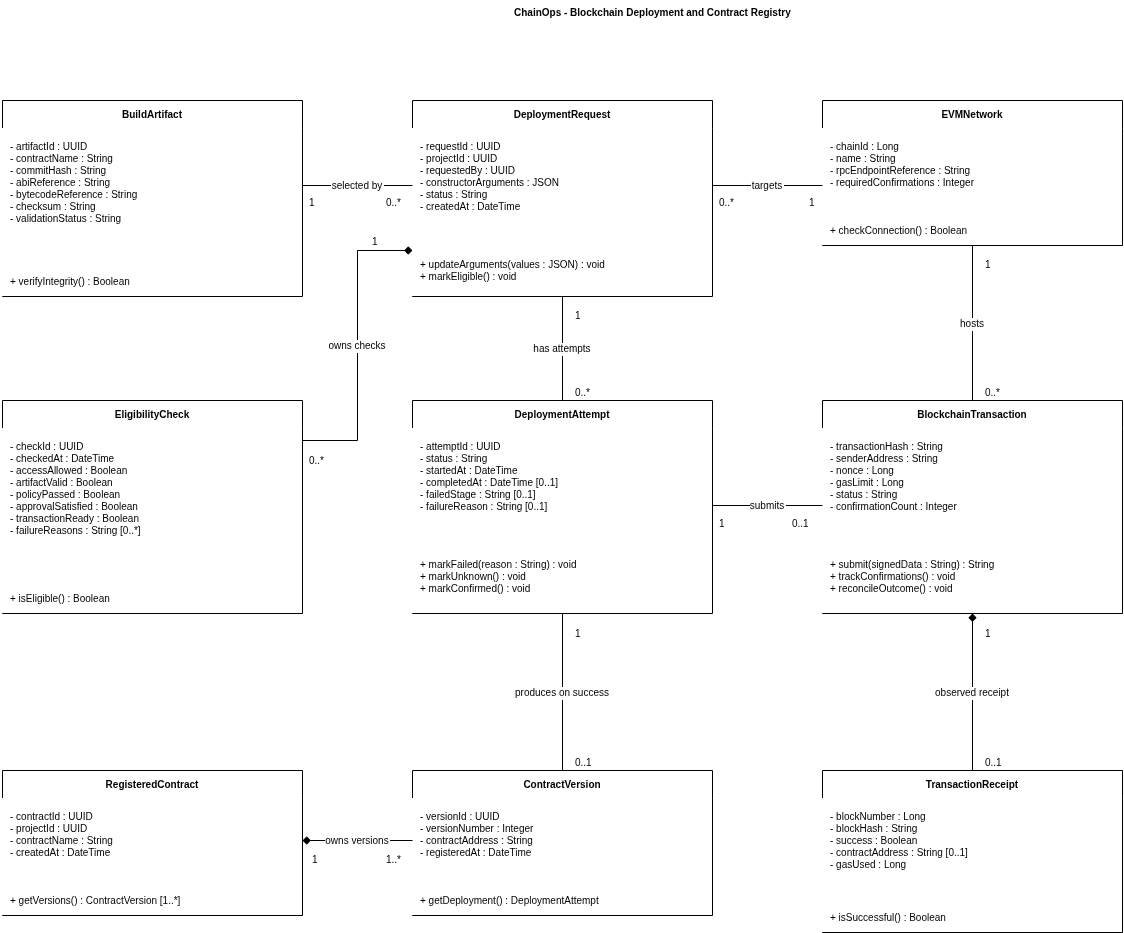

The diagram above was exported from draw.io. Its source (the exported page's mxGraphModel, read from the mxfile embedded in the PNG):
<mxGraphModel dx="1387" dy="695" grid="1" gridSize="10" guides="1" tooltips="1" connect="1" arrows="1" fold="1" page="1" pageScale="1" pageWidth="850" pageHeight="1100" math="0" shadow="0">
  <root>
    <mxCell id="0" />
    <mxCell id="1" parent="0" />
    <mxCell id="bGVcUsMdAuRvZttUMWZo-1" parent="1" style="text;html=0;align=left;fontSize=10;fontStyle=1;fontColor=#000000;" value="ChainOps - Blockchain Deployment and Contract Registry" vertex="1">
      <mxGeometry height="30" width="300" x="550" y="10" as="geometry" />
    </mxCell>
    <mxCell id="bGVcUsMdAuRvZttUMWZo-2" parent="1" style="swimlane;horizontal=1;startSize=28;collapsible=0;rounded=0;html=0;fillColor=#ffffff;swimlaneFillColor=#ffffff;strokeColor=#000000;fontSize=10;fontColor=#000000;fontStyle=1;" value="BuildArtifact" vertex="1">
      <mxGeometry height="196" width="300" x="40" y="110" as="geometry" />
    </mxCell>
    <mxCell id="bGVcUsMdAuRvZttUMWZo-3" parent="bGVcUsMdAuRvZttUMWZo-2" style="text;html=0;align=left;verticalAlign=top;spacing=8;whiteSpace=wrap;fontSize=10;fontColor=#000000;fillColor=#ffffff;" value="- artifactId : UUID&#10;- contractName : String&#10;- commitHash : String&#10;- abiReference : String&#10;- bytecodeReference : String&#10;- checksum : String&#10;- validationStatus : String" vertex="1">
      <mxGeometry height="135" width="300" y="28" as="geometry" />
    </mxCell>
    <mxCell id="bGVcUsMdAuRvZttUMWZo-4" parent="bGVcUsMdAuRvZttUMWZo-2" style="text;html=0;align=left;verticalAlign=top;spacing=8;whiteSpace=wrap;fontSize=10;fontColor=#000000;fillColor=#ffffff;" value="+ verifyIntegrity() : Boolean" vertex="1">
      <mxGeometry height="33" width="300" y="163" as="geometry" />
    </mxCell>
    <mxCell id="bGVcUsMdAuRvZttUMWZo-5" parent="bGVcUsMdAuRvZttUMWZo-2" style="line;strokeColor=#000000;" vertex="1">
      <mxGeometry width="300" y="163" as="geometry" />
    </mxCell>
    <mxCell id="bGVcUsMdAuRvZttUMWZo-6" parent="1" style="swimlane;horizontal=1;startSize=28;collapsible=0;rounded=0;html=0;fillColor=#ffffff;swimlaneFillColor=#ffffff;strokeColor=#000000;fontSize=10;fontColor=#000000;fontStyle=1;" value="DeploymentRequest" vertex="1">
      <mxGeometry height="196" width="300" x="450" y="110" as="geometry" />
    </mxCell>
    <mxCell id="bGVcUsMdAuRvZttUMWZo-7" parent="bGVcUsMdAuRvZttUMWZo-6" style="text;html=0;align=left;verticalAlign=top;spacing=8;whiteSpace=wrap;fontSize=10;fontColor=#000000;fillColor=#ffffff;" value="- requestId : UUID&#10;- projectId : UUID&#10;- requestedBy : UUID&#10;- constructorArguments : JSON&#10;- status : String&#10;- createdAt : DateTime" vertex="1">
      <mxGeometry height="118" width="300" y="28" as="geometry" />
    </mxCell>
    <mxCell id="bGVcUsMdAuRvZttUMWZo-8" parent="bGVcUsMdAuRvZttUMWZo-6" style="text;html=0;align=left;verticalAlign=top;spacing=8;whiteSpace=wrap;fontSize=10;fontColor=#000000;fillColor=#ffffff;" value="+ updateArguments(values : JSON) : void&#10;+ markEligible() : void" vertex="1">
      <mxGeometry height="50" width="300" y="146" as="geometry" />
    </mxCell>
    <mxCell id="bGVcUsMdAuRvZttUMWZo-9" parent="bGVcUsMdAuRvZttUMWZo-6" style="line;strokeColor=#000000;" vertex="1">
      <mxGeometry width="300" y="146" as="geometry" />
    </mxCell>
    <mxCell id="bGVcUsMdAuRvZttUMWZo-10" parent="1" style="swimlane;horizontal=1;startSize=28;collapsible=0;rounded=0;html=0;fillColor=#ffffff;swimlaneFillColor=#ffffff;strokeColor=#000000;fontSize=10;fontColor=#000000;fontStyle=1;" value="EVMNetwork" vertex="1">
      <mxGeometry height="145" width="300" x="860" y="110" as="geometry" />
    </mxCell>
    <mxCell id="bGVcUsMdAuRvZttUMWZo-11" parent="bGVcUsMdAuRvZttUMWZo-10" style="text;html=0;align=left;verticalAlign=top;spacing=8;whiteSpace=wrap;fontSize=10;fontColor=#000000;fillColor=#ffffff;" value="- chainId : Long&#10;- name : String&#10;- rpcEndpointReference : String&#10;- requiredConfirmations : Integer" vertex="1">
      <mxGeometry height="84" width="300" y="28" as="geometry" />
    </mxCell>
    <mxCell id="bGVcUsMdAuRvZttUMWZo-12" parent="bGVcUsMdAuRvZttUMWZo-10" style="text;html=0;align=left;verticalAlign=top;spacing=8;whiteSpace=wrap;fontSize=10;fontColor=#000000;fillColor=#ffffff;" value="+ checkConnection() : Boolean" vertex="1">
      <mxGeometry height="33" width="300" y="112" as="geometry" />
    </mxCell>
    <mxCell id="bGVcUsMdAuRvZttUMWZo-13" parent="bGVcUsMdAuRvZttUMWZo-10" style="line;strokeColor=#000000;" vertex="1">
      <mxGeometry width="300" y="112" as="geometry" />
    </mxCell>
    <mxCell id="bGVcUsMdAuRvZttUMWZo-14" parent="1" style="swimlane;horizontal=1;startSize=28;collapsible=0;rounded=0;html=0;fillColor=#ffffff;swimlaneFillColor=#ffffff;strokeColor=#000000;fontSize=10;fontColor=#000000;fontStyle=1;" value="EligibilityCheck" vertex="1">
      <mxGeometry height="213" width="300" x="40" y="410" as="geometry" />
    </mxCell>
    <mxCell id="bGVcUsMdAuRvZttUMWZo-15" parent="bGVcUsMdAuRvZttUMWZo-14" style="text;html=0;align=left;verticalAlign=top;spacing=8;whiteSpace=wrap;fontSize=10;fontColor=#000000;fillColor=#ffffff;" value="- checkId : UUID&#10;- checkedAt : DateTime&#10;- accessAllowed : Boolean&#10;- artifactValid : Boolean&#10;- policyPassed : Boolean&#10;- approvalSatisfied : Boolean&#10;- transactionReady : Boolean&#10;- failureReasons : String [0..*]" vertex="1">
      <mxGeometry height="152" width="300" y="28" as="geometry" />
    </mxCell>
    <mxCell id="bGVcUsMdAuRvZttUMWZo-16" parent="bGVcUsMdAuRvZttUMWZo-14" style="text;html=0;align=left;verticalAlign=top;spacing=8;whiteSpace=wrap;fontSize=10;fontColor=#000000;fillColor=#ffffff;" value="+ isEligible() : Boolean" vertex="1">
      <mxGeometry height="33" width="300" y="180" as="geometry" />
    </mxCell>
    <mxCell id="bGVcUsMdAuRvZttUMWZo-17" parent="bGVcUsMdAuRvZttUMWZo-14" style="line;strokeColor=#000000;" vertex="1">
      <mxGeometry width="300" y="180" as="geometry" />
    </mxCell>
    <mxCell id="bGVcUsMdAuRvZttUMWZo-18" parent="1" style="swimlane;horizontal=1;startSize=28;collapsible=0;rounded=0;html=0;fillColor=#ffffff;swimlaneFillColor=#ffffff;strokeColor=#000000;fontSize=10;fontColor=#000000;fontStyle=1;" value="DeploymentAttempt" vertex="1">
      <mxGeometry height="213" width="300" x="450" y="410" as="geometry" />
    </mxCell>
    <mxCell id="bGVcUsMdAuRvZttUMWZo-19" parent="bGVcUsMdAuRvZttUMWZo-18" style="text;html=0;align=left;verticalAlign=top;spacing=8;whiteSpace=wrap;fontSize=10;fontColor=#000000;fillColor=#ffffff;" value="- attemptId : UUID&#10;- status : String&#10;- startedAt : DateTime&#10;- completedAt : DateTime [0..1]&#10;- failedStage : String [0..1]&#10;- failureReason : String [0..1]" vertex="1">
      <mxGeometry height="118" width="300" y="28" as="geometry" />
    </mxCell>
    <mxCell id="bGVcUsMdAuRvZttUMWZo-20" parent="bGVcUsMdAuRvZttUMWZo-18" style="text;html=0;align=left;verticalAlign=top;spacing=8;whiteSpace=wrap;fontSize=10;fontColor=#000000;fillColor=#ffffff;" value="+ markFailed(reason : String) : void&#10;+ markUnknown() : void&#10;+ markConfirmed() : void" vertex="1">
      <mxGeometry height="67" width="300" y="146" as="geometry" />
    </mxCell>
    <mxCell id="bGVcUsMdAuRvZttUMWZo-21" parent="bGVcUsMdAuRvZttUMWZo-18" style="line;strokeColor=#000000;" vertex="1">
      <mxGeometry width="300" y="146" as="geometry" />
    </mxCell>
    <mxCell id="bGVcUsMdAuRvZttUMWZo-22" parent="1" style="swimlane;horizontal=1;startSize=28;collapsible=0;rounded=0;html=0;fillColor=#ffffff;swimlaneFillColor=#ffffff;strokeColor=#000000;fontSize=10;fontColor=#000000;fontStyle=1;" value="BlockchainTransaction" vertex="1">
      <mxGeometry height="213" width="300" x="860" y="410" as="geometry" />
    </mxCell>
    <mxCell id="bGVcUsMdAuRvZttUMWZo-23" parent="bGVcUsMdAuRvZttUMWZo-22" style="text;html=0;align=left;verticalAlign=top;spacing=8;whiteSpace=wrap;fontSize=10;fontColor=#000000;fillColor=#ffffff;" value="- transactionHash : String&#10;- senderAddress : String&#10;- nonce : Long&#10;- gasLimit : Long&#10;- status : String&#10;- confirmationCount : Integer" vertex="1">
      <mxGeometry height="118" width="300" y="28" as="geometry" />
    </mxCell>
    <mxCell id="bGVcUsMdAuRvZttUMWZo-24" parent="bGVcUsMdAuRvZttUMWZo-22" style="text;html=0;align=left;verticalAlign=top;spacing=8;whiteSpace=wrap;fontSize=10;fontColor=#000000;fillColor=#ffffff;" value="+ submit(signedData : String) : String&#10;+ trackConfirmations() : void&#10;+ reconcileOutcome() : void" vertex="1">
      <mxGeometry height="67" width="300" y="146" as="geometry" />
    </mxCell>
    <mxCell id="bGVcUsMdAuRvZttUMWZo-25" parent="bGVcUsMdAuRvZttUMWZo-22" style="line;strokeColor=#000000;" vertex="1">
      <mxGeometry width="300" y="146" as="geometry" />
    </mxCell>
    <mxCell id="bGVcUsMdAuRvZttUMWZo-26" parent="1" style="swimlane;horizontal=1;startSize=28;collapsible=0;rounded=0;html=0;fillColor=#ffffff;swimlaneFillColor=#ffffff;strokeColor=#000000;fontSize=10;fontColor=#000000;fontStyle=1;" value="RegisteredContract" vertex="1">
      <mxGeometry height="145" width="300" x="40" y="780" as="geometry" />
    </mxCell>
    <mxCell id="bGVcUsMdAuRvZttUMWZo-27" parent="bGVcUsMdAuRvZttUMWZo-26" style="text;html=0;align=left;verticalAlign=top;spacing=8;whiteSpace=wrap;fontSize=10;fontColor=#000000;fillColor=#ffffff;" value="- contractId : UUID&#10;- projectId : UUID&#10;- contractName : String&#10;- createdAt : DateTime" vertex="1">
      <mxGeometry height="84" width="300" y="28" as="geometry" />
    </mxCell>
    <mxCell id="bGVcUsMdAuRvZttUMWZo-28" parent="bGVcUsMdAuRvZttUMWZo-26" style="text;html=0;align=left;verticalAlign=top;spacing=8;whiteSpace=wrap;fontSize=10;fontColor=#000000;fillColor=#ffffff;" value="+ getVersions() : ContractVersion [1..*]" vertex="1">
      <mxGeometry height="33" width="300" y="112" as="geometry" />
    </mxCell>
    <mxCell id="bGVcUsMdAuRvZttUMWZo-29" parent="bGVcUsMdAuRvZttUMWZo-26" style="line;strokeColor=#000000;" vertex="1">
      <mxGeometry width="300" y="112" as="geometry" />
    </mxCell>
    <mxCell id="bGVcUsMdAuRvZttUMWZo-30" parent="1" style="swimlane;horizontal=1;startSize=28;collapsible=0;rounded=0;html=0;fillColor=#ffffff;swimlaneFillColor=#ffffff;strokeColor=#000000;fontSize=10;fontColor=#000000;fontStyle=1;" value="ContractVersion" vertex="1">
      <mxGeometry height="145" width="300" x="450" y="780" as="geometry" />
    </mxCell>
    <mxCell id="bGVcUsMdAuRvZttUMWZo-31" parent="bGVcUsMdAuRvZttUMWZo-30" style="text;html=0;align=left;verticalAlign=top;spacing=8;whiteSpace=wrap;fontSize=10;fontColor=#000000;fillColor=#ffffff;" value="- versionId : UUID&#10;- versionNumber : Integer&#10;- contractAddress : String&#10;- registeredAt : DateTime" vertex="1">
      <mxGeometry height="84" width="300" y="28" as="geometry" />
    </mxCell>
    <mxCell id="bGVcUsMdAuRvZttUMWZo-32" parent="bGVcUsMdAuRvZttUMWZo-30" style="text;html=0;align=left;verticalAlign=top;spacing=8;whiteSpace=wrap;fontSize=10;fontColor=#000000;fillColor=#ffffff;" value="+ getDeployment() : DeploymentAttempt" vertex="1">
      <mxGeometry height="33" width="300" y="112" as="geometry" />
    </mxCell>
    <mxCell id="bGVcUsMdAuRvZttUMWZo-33" parent="bGVcUsMdAuRvZttUMWZo-30" style="line;strokeColor=#000000;" vertex="1">
      <mxGeometry width="300" y="112" as="geometry" />
    </mxCell>
    <mxCell id="bGVcUsMdAuRvZttUMWZo-34" parent="1" style="swimlane;horizontal=1;startSize=28;collapsible=0;rounded=0;html=0;fillColor=#ffffff;swimlaneFillColor=#ffffff;strokeColor=#000000;fontSize=10;fontColor=#000000;fontStyle=1;" value="TransactionReceipt" vertex="1">
      <mxGeometry height="162" width="300" x="860" y="780" as="geometry" />
    </mxCell>
    <mxCell id="bGVcUsMdAuRvZttUMWZo-35" parent="bGVcUsMdAuRvZttUMWZo-34" style="text;html=0;align=left;verticalAlign=top;spacing=8;whiteSpace=wrap;fontSize=10;fontColor=#000000;fillColor=#ffffff;" value="- blockNumber : Long&#10;- blockHash : String&#10;- success : Boolean&#10;- contractAddress : String [0..1]&#10;- gasUsed : Long" vertex="1">
      <mxGeometry height="101" width="300" y="28" as="geometry" />
    </mxCell>
    <mxCell id="bGVcUsMdAuRvZttUMWZo-36" parent="bGVcUsMdAuRvZttUMWZo-34" style="text;html=0;align=left;verticalAlign=top;spacing=8;whiteSpace=wrap;fontSize=10;fontColor=#000000;fillColor=#ffffff;" value="+ isSuccessful() : Boolean" vertex="1">
      <mxGeometry height="33" width="300" y="129" as="geometry" />
    </mxCell>
    <mxCell id="bGVcUsMdAuRvZttUMWZo-37" parent="bGVcUsMdAuRvZttUMWZo-34" style="line;strokeColor=#000000;" vertex="1">
      <mxGeometry width="300" y="129" as="geometry" />
    </mxCell>
    <mxCell id="bGVcUsMdAuRvZttUMWZo-38" edge="1" parent="1" source="bGVcUsMdAuRvZttUMWZo-2" style="edgeStyle=orthogonalEdgeStyle;rounded=0;html=0;endArrow=none;startArrow=none;startFill=1;strokeColor=#000000;fontColor=#000000;fontSize=10;labelBackgroundColor=#ffffff;exitX=1.0;exitY=0.4336734693877551;entryX=0.0;entryY=0.4336734693877551;" target="bGVcUsMdAuRvZttUMWZo-6" value="selected by">
      <mxGeometry relative="1" as="geometry" />
    </mxCell>
    <mxCell id="bGVcUsMdAuRvZttUMWZo-39" parent="1" style="text;html=0;align=left;verticalAlign=top;fontSize=10;fontColor=#000000;fillColor=#ffffff;" value="1" vertex="1">
      <mxGeometry height="17" width="35" x="345" y="200" as="geometry" />
    </mxCell>
    <mxCell id="bGVcUsMdAuRvZttUMWZo-40" parent="1" style="text;html=0;align=left;verticalAlign=top;fontSize=10;fontColor=#000000;fillColor=#ffffff;" value="0..*" vertex="1">
      <mxGeometry height="17" width="35" x="422" y="200" as="geometry" />
    </mxCell>
    <mxCell id="bGVcUsMdAuRvZttUMWZo-41" edge="1" parent="1" source="bGVcUsMdAuRvZttUMWZo-6" style="edgeStyle=orthogonalEdgeStyle;rounded=0;html=0;endArrow=none;startArrow=none;startFill=1;strokeColor=#000000;fontColor=#000000;fontSize=10;labelBackgroundColor=#ffffff;exitX=1.0;exitY=0.4336734693877551;entryX=0.0;entryY=0.5862068965517241;" target="bGVcUsMdAuRvZttUMWZo-10" value="targets">
      <mxGeometry relative="1" as="geometry" />
    </mxCell>
    <mxCell id="bGVcUsMdAuRvZttUMWZo-42" parent="1" style="text;html=0;align=left;verticalAlign=top;fontSize=10;fontColor=#000000;fillColor=#ffffff;" value="0..*" vertex="1">
      <mxGeometry height="17" width="35" x="755" y="200" as="geometry" />
    </mxCell>
    <mxCell id="bGVcUsMdAuRvZttUMWZo-43" parent="1" style="text;html=0;align=left;verticalAlign=top;fontSize=10;fontColor=#000000;fillColor=#ffffff;" value="1" vertex="1">
      <mxGeometry height="17" width="35" x="845" y="200" as="geometry" />
    </mxCell>
    <mxCell id="bGVcUsMdAuRvZttUMWZo-44" edge="1" parent="1" source="bGVcUsMdAuRvZttUMWZo-6" style="edgeStyle=orthogonalEdgeStyle;rounded=0;html=0;endArrow=none;startArrow=none;startFill=1;strokeColor=#000000;fontColor=#000000;fontSize=10;labelBackgroundColor=#ffffff;exitX=0.5;exitY=1.0;entryX=0.5;entryY=0.0;" target="bGVcUsMdAuRvZttUMWZo-18" value="has attempts">
      <mxGeometry relative="1" as="geometry" />
    </mxCell>
    <mxCell id="bGVcUsMdAuRvZttUMWZo-45" parent="1" style="text;html=0;align=left;verticalAlign=top;fontSize=10;fontColor=#000000;fillColor=#ffffff;" value="1" vertex="1">
      <mxGeometry height="17" width="35" x="611" y="313" as="geometry" />
    </mxCell>
    <mxCell id="bGVcUsMdAuRvZttUMWZo-46" parent="1" style="text;html=0;align=left;verticalAlign=top;fontSize=10;fontColor=#000000;fillColor=#ffffff;" value="0..*" vertex="1">
      <mxGeometry height="17" width="35" x="611" y="390" as="geometry" />
    </mxCell>
    <mxCell id="bGVcUsMdAuRvZttUMWZo-47" edge="1" parent="1" source="bGVcUsMdAuRvZttUMWZo-6" style="edgeStyle=orthogonalEdgeStyle;rounded=0;html=0;endArrow=none;startArrow=diamond;startFill=1;strokeColor=#000000;fontColor=#000000;fontSize=10;labelBackgroundColor=#ffffff;exitX=0.0;exitY=0.7653061224489796;entryX=1.0;entryY=0.18779342723004694;" target="bGVcUsMdAuRvZttUMWZo-14" value="owns checks">
      <mxGeometry relative="1" as="geometry">
        <Array as="points">
          <mxPoint x="395" y="260" />
          <mxPoint x="395" y="450" />
        </Array>
      </mxGeometry>
    </mxCell>
    <mxCell id="bGVcUsMdAuRvZttUMWZo-48" parent="1" style="text;html=0;align=left;verticalAlign=top;fontSize=10;fontColor=#000000;fillColor=#ffffff;" value="1" vertex="1">
      <mxGeometry height="17" width="35" x="408" y="239" as="geometry" />
    </mxCell>
    <mxCell id="bGVcUsMdAuRvZttUMWZo-49" parent="1" style="text;html=0;align=left;verticalAlign=top;fontSize=10;fontColor=#000000;fillColor=#ffffff;" value="0..*" vertex="1">
      <mxGeometry height="17" width="35" x="345" y="458" as="geometry" />
    </mxCell>
    <mxCell id="bGVcUsMdAuRvZttUMWZo-50" edge="1" parent="1" source="bGVcUsMdAuRvZttUMWZo-18" style="edgeStyle=orthogonalEdgeStyle;rounded=0;html=0;endArrow=none;startArrow=none;startFill=1;strokeColor=#000000;fontColor=#000000;fontSize=10;labelBackgroundColor=#ffffff;exitX=1.0;exitY=0.49295774647887325;entryX=0.0;entryY=0.49295774647887325;" target="bGVcUsMdAuRvZttUMWZo-22" value="submits">
      <mxGeometry relative="1" as="geometry" />
    </mxCell>
    <mxCell id="bGVcUsMdAuRvZttUMWZo-51" parent="1" style="text;html=0;align=left;verticalAlign=top;fontSize=10;fontColor=#000000;fillColor=#ffffff;" value="1" vertex="1">
      <mxGeometry height="17" width="35" x="755" y="521" as="geometry" />
    </mxCell>
    <mxCell id="bGVcUsMdAuRvZttUMWZo-52" parent="1" style="text;html=0;align=left;verticalAlign=top;fontSize=10;fontColor=#000000;fillColor=#ffffff;" value="0..1" vertex="1">
      <mxGeometry height="17" width="35" x="828" y="521" as="geometry" />
    </mxCell>
    <mxCell id="bGVcUsMdAuRvZttUMWZo-53" edge="1" parent="1" source="bGVcUsMdAuRvZttUMWZo-10" style="edgeStyle=orthogonalEdgeStyle;rounded=0;html=0;endArrow=none;startArrow=none;startFill=1;strokeColor=#000000;fontColor=#000000;fontSize=10;labelBackgroundColor=#ffffff;exitX=0.5;exitY=1.0;entryX=0.5;entryY=0.0;" target="bGVcUsMdAuRvZttUMWZo-22" value="hosts">
      <mxGeometry relative="1" as="geometry" />
    </mxCell>
    <mxCell id="bGVcUsMdAuRvZttUMWZo-54" parent="1" style="text;html=0;align=left;verticalAlign=top;fontSize=10;fontColor=#000000;fillColor=#ffffff;" value="1" vertex="1">
      <mxGeometry height="17" width="35" x="1021" y="262" as="geometry" />
    </mxCell>
    <mxCell id="bGVcUsMdAuRvZttUMWZo-55" parent="1" style="text;html=0;align=left;verticalAlign=top;fontSize=10;fontColor=#000000;fillColor=#ffffff;" value="0..*" vertex="1">
      <mxGeometry height="17" width="35" x="1021" y="390" as="geometry" />
    </mxCell>
    <mxCell id="bGVcUsMdAuRvZttUMWZo-56" edge="1" parent="1" source="bGVcUsMdAuRvZttUMWZo-18" style="edgeStyle=orthogonalEdgeStyle;rounded=0;html=0;endArrow=none;startArrow=none;startFill=1;strokeColor=#000000;fontColor=#000000;fontSize=10;labelBackgroundColor=#ffffff;exitX=0.5;exitY=1.0;entryX=0.5;entryY=0.0;" target="bGVcUsMdAuRvZttUMWZo-30" value="produces on success">
      <mxGeometry relative="1" as="geometry" />
    </mxCell>
    <mxCell id="bGVcUsMdAuRvZttUMWZo-57" parent="1" style="text;html=0;align=left;verticalAlign=top;fontSize=10;fontColor=#000000;fillColor=#ffffff;" value="1" vertex="1">
      <mxGeometry height="17" width="35" x="611" y="631" as="geometry" />
    </mxCell>
    <mxCell id="bGVcUsMdAuRvZttUMWZo-58" parent="1" style="text;html=0;align=left;verticalAlign=top;fontSize=10;fontColor=#000000;fillColor=#ffffff;" value="0..1" vertex="1">
      <mxGeometry height="17" width="35" x="611" y="760" as="geometry" />
    </mxCell>
    <mxCell id="bGVcUsMdAuRvZttUMWZo-59" edge="1" parent="1" source="bGVcUsMdAuRvZttUMWZo-22" style="edgeStyle=orthogonalEdgeStyle;rounded=0;html=0;endArrow=none;startArrow=diamond;startFill=1;strokeColor=#000000;fontColor=#000000;fontSize=10;labelBackgroundColor=#ffffff;exitX=0.5;exitY=1.0;entryX=0.5;entryY=0.0;" target="bGVcUsMdAuRvZttUMWZo-34" value="observed receipt">
      <mxGeometry relative="1" as="geometry" />
    </mxCell>
    <mxCell id="bGVcUsMdAuRvZttUMWZo-60" parent="1" style="text;html=0;align=left;verticalAlign=top;fontSize=10;fontColor=#000000;fillColor=#ffffff;" value="1" vertex="1">
      <mxGeometry height="17" width="35" x="1021" y="631" as="geometry" />
    </mxCell>
    <mxCell id="bGVcUsMdAuRvZttUMWZo-61" parent="1" style="text;html=0;align=left;verticalAlign=top;fontSize=10;fontColor=#000000;fillColor=#ffffff;" value="0..1" vertex="1">
      <mxGeometry height="17" width="35" x="1021" y="760" as="geometry" />
    </mxCell>
    <mxCell id="bGVcUsMdAuRvZttUMWZo-62" edge="1" parent="1" source="bGVcUsMdAuRvZttUMWZo-26" style="edgeStyle=orthogonalEdgeStyle;rounded=0;html=0;endArrow=none;startArrow=diamond;startFill=1;strokeColor=#000000;fontColor=#000000;fontSize=10;labelBackgroundColor=#ffffff;exitX=1.0;exitY=0.4827586206896552;entryX=0.0;entryY=0.4827586206896552;" target="bGVcUsMdAuRvZttUMWZo-30" value="owns versions">
      <mxGeometry relative="1" as="geometry" />
    </mxCell>
    <mxCell id="bGVcUsMdAuRvZttUMWZo-63" parent="1" style="text;html=0;align=left;verticalAlign=top;fontSize=10;fontColor=#000000;fillColor=#ffffff;" value="1" vertex="1">
      <mxGeometry height="17" width="35" x="348" y="857" as="geometry" />
    </mxCell>
    <mxCell id="bGVcUsMdAuRvZttUMWZo-64" parent="1" style="text;html=0;align=left;verticalAlign=top;fontSize=10;fontColor=#000000;fillColor=#ffffff;" value="1..*" vertex="1">
      <mxGeometry height="17" width="35" x="422" y="857" as="geometry" />
    </mxCell>
  </root>
</mxGraphModel>